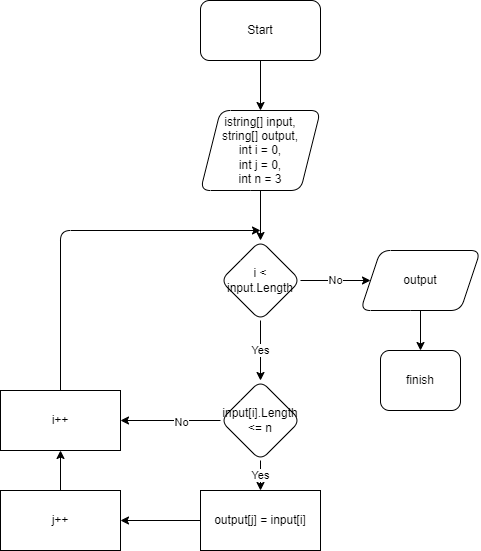

The diagram above was exported from draw.io. Its source (the exported page's mxGraphModel, read from the mxfile embedded in the PNG):
<mxGraphModel dx="798" dy="354" grid="1" gridSize="10" guides="1" tooltips="1" connect="1" arrows="1" fold="1" page="1" pageScale="1" pageWidth="827" pageHeight="1169" math="0" shadow="0">
  <root>
    <mxCell id="Yw0PMRC57ffhB-baaxER-0" />
    <mxCell id="Yw0PMRC57ffhB-baaxER-1" parent="Yw0PMRC57ffhB-baaxER-0" />
    <mxCell id="Yw0PMRC57ffhB-baaxER-4" value="" style="edgeStyle=none;html=1;" parent="Yw0PMRC57ffhB-baaxER-1" source="Yw0PMRC57ffhB-baaxER-2" target="Yw0PMRC57ffhB-baaxER-3" edge="1">
      <mxGeometry relative="1" as="geometry" />
    </mxCell>
    <mxCell id="Yw0PMRC57ffhB-baaxER-2" value="Start" style="rounded=1;whiteSpace=wrap;html=1;" parent="Yw0PMRC57ffhB-baaxER-1" vertex="1">
      <mxGeometry x="310" y="30" width="120" height="60" as="geometry" />
    </mxCell>
    <mxCell id="Yw0PMRC57ffhB-baaxER-7" value="" style="edgeStyle=none;html=1;" parent="Yw0PMRC57ffhB-baaxER-1" source="Yw0PMRC57ffhB-baaxER-3" target="Yw0PMRC57ffhB-baaxER-6" edge="1">
      <mxGeometry relative="1" as="geometry" />
    </mxCell>
    <mxCell id="Yw0PMRC57ffhB-baaxER-3" value="istring[] input,&lt;br&gt;string[] output,&lt;br&gt;int i = 0,&lt;br&gt;int j = 0,&lt;br&gt;int n = 3" style="shape=parallelogram;perimeter=parallelogramPerimeter;whiteSpace=wrap;html=1;fixedSize=1;rounded=1;" parent="Yw0PMRC57ffhB-baaxER-1" vertex="1">
      <mxGeometry x="310" y="140" width="120" height="80" as="geometry" />
    </mxCell>
    <mxCell id="Yw0PMRC57ffhB-baaxER-9" value="Yes" style="edgeStyle=none;html=1;" parent="Yw0PMRC57ffhB-baaxER-1" source="Yw0PMRC57ffhB-baaxER-6" target="Yw0PMRC57ffhB-baaxER-8" edge="1">
      <mxGeometry relative="1" as="geometry" />
    </mxCell>
    <mxCell id="Yw0PMRC57ffhB-baaxER-11" value="No" style="edgeStyle=none;html=1;" parent="Yw0PMRC57ffhB-baaxER-1" source="Yw0PMRC57ffhB-baaxER-6" target="Yw0PMRC57ffhB-baaxER-10" edge="1">
      <mxGeometry relative="1" as="geometry" />
    </mxCell>
    <mxCell id="Yw0PMRC57ffhB-baaxER-6" value="i &amp;lt; input.Length" style="rhombus;whiteSpace=wrap;html=1;rounded=1;" parent="Yw0PMRC57ffhB-baaxER-1" vertex="1">
      <mxGeometry x="330" y="270" width="80" height="80" as="geometry" />
    </mxCell>
    <mxCell id="Yw0PMRC57ffhB-baaxER-19" value="Yes" style="edgeStyle=none;html=1;" parent="Yw0PMRC57ffhB-baaxER-1" source="Yw0PMRC57ffhB-baaxER-8" target="Yw0PMRC57ffhB-baaxER-18" edge="1">
      <mxGeometry relative="1" as="geometry" />
    </mxCell>
    <mxCell id="Yw0PMRC57ffhB-baaxER-24" value="" style="edgeStyle=none;html=1;" parent="Yw0PMRC57ffhB-baaxER-1" source="Yw0PMRC57ffhB-baaxER-8" target="Yw0PMRC57ffhB-baaxER-22" edge="1">
      <mxGeometry relative="1" as="geometry" />
    </mxCell>
    <mxCell id="Yw0PMRC57ffhB-baaxER-25" value="No" style="edgeLabel;html=1;align=center;verticalAlign=middle;resizable=0;points=[];" parent="Yw0PMRC57ffhB-baaxER-24" vertex="1" connectable="0">
      <mxGeometry x="-0.2" y="1" relative="1" as="geometry">
        <mxPoint as="offset" />
      </mxGeometry>
    </mxCell>
    <mxCell id="Yw0PMRC57ffhB-baaxER-8" value="input[i].Length &amp;lt;= n" style="rhombus;whiteSpace=wrap;html=1;rounded=1;" parent="Yw0PMRC57ffhB-baaxER-1" vertex="1">
      <mxGeometry x="330" y="410" width="80" height="80" as="geometry" />
    </mxCell>
    <mxCell id="Yw0PMRC57ffhB-baaxER-13" value="" style="edgeStyle=none;html=1;" parent="Yw0PMRC57ffhB-baaxER-1" source="Yw0PMRC57ffhB-baaxER-10" target="Yw0PMRC57ffhB-baaxER-12" edge="1">
      <mxGeometry relative="1" as="geometry" />
    </mxCell>
    <mxCell id="Yw0PMRC57ffhB-baaxER-10" value="output" style="shape=parallelogram;perimeter=parallelogramPerimeter;whiteSpace=wrap;html=1;fixedSize=1;rounded=1;" parent="Yw0PMRC57ffhB-baaxER-1" vertex="1">
      <mxGeometry x="470" y="280" width="120" height="60" as="geometry" />
    </mxCell>
    <mxCell id="Yw0PMRC57ffhB-baaxER-12" value="finish" style="whiteSpace=wrap;html=1;rounded=1;" parent="Yw0PMRC57ffhB-baaxER-1" vertex="1">
      <mxGeometry x="490" y="380" width="80" height="60" as="geometry" />
    </mxCell>
    <mxCell id="Yw0PMRC57ffhB-baaxER-21" value="" style="edgeStyle=none;html=1;" parent="Yw0PMRC57ffhB-baaxER-1" source="Yw0PMRC57ffhB-baaxER-18" target="Yw0PMRC57ffhB-baaxER-20" edge="1">
      <mxGeometry relative="1" as="geometry" />
    </mxCell>
    <mxCell id="Yw0PMRC57ffhB-baaxER-18" value="output[j] = input[i]" style="rounded=0;whiteSpace=wrap;html=1;" parent="Yw0PMRC57ffhB-baaxER-1" vertex="1">
      <mxGeometry x="310" y="520" width="120" height="60" as="geometry" />
    </mxCell>
    <mxCell id="Yw0PMRC57ffhB-baaxER-23" value="" style="edgeStyle=none;html=1;" parent="Yw0PMRC57ffhB-baaxER-1" source="Yw0PMRC57ffhB-baaxER-20" target="Yw0PMRC57ffhB-baaxER-22" edge="1">
      <mxGeometry relative="1" as="geometry" />
    </mxCell>
    <mxCell id="Yw0PMRC57ffhB-baaxER-20" value="j++" style="rounded=0;whiteSpace=wrap;html=1;" parent="Yw0PMRC57ffhB-baaxER-1" vertex="1">
      <mxGeometry x="110" y="520" width="120" height="60" as="geometry" />
    </mxCell>
    <mxCell id="Yw0PMRC57ffhB-baaxER-28" style="edgeStyle=none;html=1;" parent="Yw0PMRC57ffhB-baaxER-1" source="Yw0PMRC57ffhB-baaxER-22" edge="1">
      <mxGeometry relative="1" as="geometry">
        <mxPoint x="370" y="260" as="targetPoint" />
        <Array as="points">
          <mxPoint x="170" y="260" />
        </Array>
      </mxGeometry>
    </mxCell>
    <mxCell id="Yw0PMRC57ffhB-baaxER-22" value="i++" style="rounded=0;whiteSpace=wrap;html=1;" parent="Yw0PMRC57ffhB-baaxER-1" vertex="1">
      <mxGeometry x="110" y="420" width="120" height="60" as="geometry" />
    </mxCell>
  </root>
</mxGraphModel>